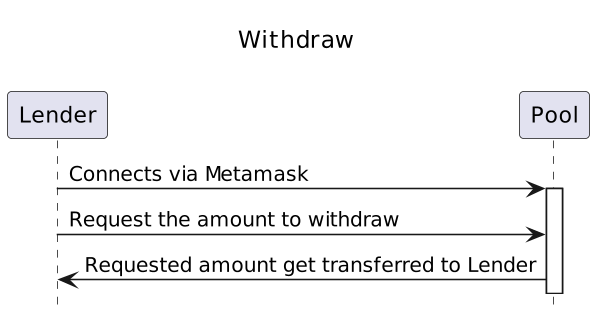

The diagram above was rendered by PlantUML. Its source (embedded in the PNG):
@startuml
' List order

hide footbox
center header \n<font color=black size=15>Withdraw</font> \n\n

skinparam dpi 150
skinparam sequence {

}

Lender -> "Pool": Connects via Metamask
activate "Pool"

Lender -> "Pool": Request the amount to withdraw

Pool -> "Lender": Requested amount get transferred to Lender
@enduml